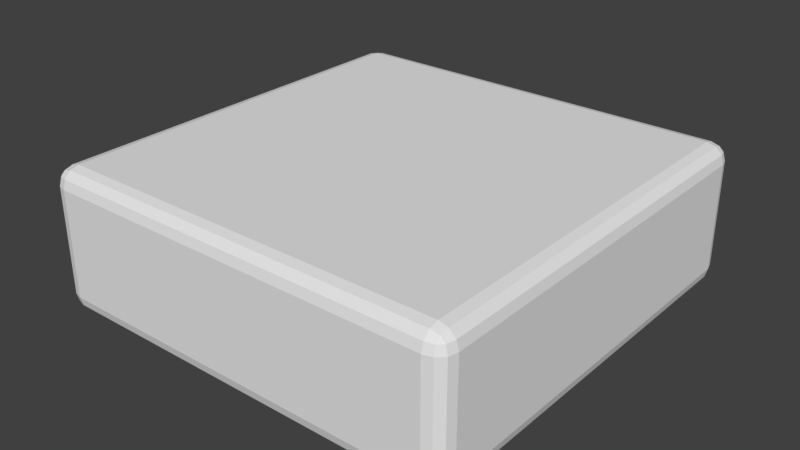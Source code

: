 # Source: Floor.blend  (saved by Blender 2.78.0; exported with 4.5.12 LTS)
import bpy
from mathutils import Matrix  # noqa: F401  (used for matrix-valued properties, if any)

bpy.ops.wm.read_factory_settings(use_empty=True)
scene = bpy.context.scene
scene.name = 'Scene'

# ---- collections
col_collection_1 = bpy.data.collections.new('Collection 1'); scene.collection.children.link(col_collection_1)

# ---- materials (node trees are filled in below, after node groups)
mat_material = bpy.data.materials.new('Material')
mat_material.alpha_threshold = 0.0
mat_material.use_transparent_shadow = False
mat_material.roughness = 0.5
mat_material.line_color = (0.0, 0.0, 0.0, 1.0)

# ---- material node trees

# ---- world
world_world = bpy.data.worlds.new('World'); scene.world = world_world
world_world.color = (0.05088, 0.05088, 0.05088)
world_world.use_sun_shadow = False
world_world.sun_shadow_jitter_overblur = 0.0
world_world.cycles.sampling_method = 'MANUAL'

# ---- meshes
me_cube = bpy.data.meshes.new('Cube')
me_cube.from_pydata([(-0.3, 0.3, 0.2), (0.3, 0.3, 0.2), (-0.3, 0.3, 0.0), (-0.3, -0.3, 0.2), (0.3, 0.3, 0.0), (0.3, -0.3, 0.0), (-0.3, -0.3, 0.0), (0.3, -0.3, 0.2)], [], [(4, 2, 0, 1), (2, 6, 3, 0), (4, 5, 6, 2), (1, 0, 3, 7), (4, 1, 7, 5), (5, 7, 3, 6)])
me_cube.materials.append(mat_material)
me_cube.use_remesh_preserve_volume = False
me_cube.use_remesh_preserve_attributes = False
me_cube.use_mirror_vertex_groups = False
me_cube.update()

# ---- objects
ob_cube = bpy.data.objects.new('Cube', me_cube)

# ---- transforms, parenting, visibility, modifiers, constraints
ob_cube.location = (0.0, 0.0, 0.0)
ob_cube.lock_rotations_4d = False
ob_cube.empty_display_type = 'ARROWS'
ob_cube.lineart.crease_threshold = 0.0
_m = ob_cube.modifiers.new('Bevel', 'BEVEL')
_m.width = 0.025
_m.width_pct = 0.025
_m.segments = 3
_m.limit_method = 'NONE'
_m.spread = 0.0

# ---- collection membership
col_collection_1.objects.link(ob_cube)

# ---- scene / render settings (as saved in the file)
scene.frame_start = 1; scene.frame_end = 250; scene.frame_set(1)
scene.render.engine = 'BLENDER_EEVEE_NEXT'
scene.render.resolution_percentage = 50
scene.render.dither_intensity = 0.0
scene.cycles.use_denoising = False
scene.cycles.samples = 128
scene.cycles.sampling_pattern = 'TABULATED_SOBOL'
scene.cycles.light_sampling_threshold = 0.0
scene.cycles.use_adaptive_sampling = False
scene.cycles.use_light_tree = False
scene.cycles.blur_glossy = 0.0
scene.cycles.sample_clamp_indirect = 0.0
scene.view_settings.view_transform = 'Standard'
bpy.context.view_layer.update()

# ---- added for rendering (the .blend has no active camera and no usable light): camera, sun
cam_auto = bpy.data.cameras.new('AutoCamera')
cam_auto.lens = 50.0
cam_auto.sensor_width = 36.0
cam_auto.clip_end = 1000.0
ob_auto_camera = bpy.data.objects.new('AutoCamera', cam_auto)
scene.collection.objects.link(ob_auto_camera)
ob_auto_camera.location = (0.806592, -0.967911, 0.745274)
ob_auto_camera.rotation_euler = (1.09748, -7.21219e-08, 0.694738)
scene.camera = ob_auto_camera
light_auto_sun = bpy.data.lights.new('AutoSun', 'SUN')
light_auto_sun.energy = 3.0
light_auto_sun.angle = 0.0523599
ob_auto_sun = bpy.data.objects.new('AutoSun', light_auto_sun)
scene.collection.objects.link(ob_auto_sun)
ob_auto_sun.rotation_euler = (0.872665, 0.174533, 0.523599)
bpy.context.view_layer.update()
